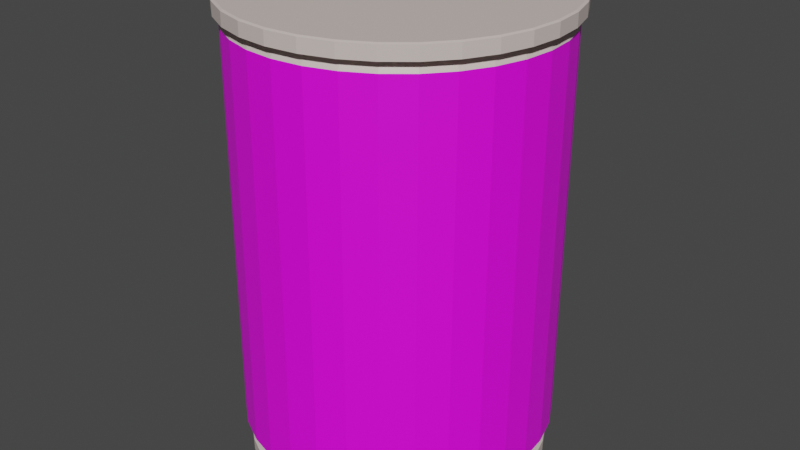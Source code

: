 # Source: carnation.blend  (saved by Blender 3.5.10; exported with 4.5.12 LTS)
import bpy
from mathutils import Matrix  # noqa: F401  (used for matrix-valued properties, if any)

bpy.ops.wm.read_factory_settings(use_empty=True)
scene = bpy.context.scene
scene.name = 'Scene'

# ---- collections
col_collection = bpy.data.collections.new('Collection'); scene.collection.children.link(col_collection)

# ---- images (referenced by path relative to the original .blend; pixels are not part of the script)
import os
ASSET_DIR = os.environ.get("B2B_ASSET_DIR", "")  # directory of the original .blend (textures are referenced by path, not embedded)
HERE = os.path.dirname(os.path.abspath(__file__))  # packed textures are extracted next to this script under _unpacked/

def load_image(name, relpath, width, height, colorspace="sRGB"):
    """Load a texture the original file referenced (path relative to the .blend, or extracted next to this script)."""
    p = next((c for c in (os.path.join(HERE, relpath), os.path.join(ASSET_DIR, relpath)) if relpath and os.path.exists(c)), "")
    if p:
        img = bpy.data.images.load(p, check_existing=True)
        img.name = name
    else:  # same state as the original file: an image datablock whose file is absent (Cycles renders it pink)
        img = bpy.data.images.new(name, width, height)
        img.source = "FILE"
        img.filepath = "//" + (relpath or name)
    img.colorspace_settings.name = colorspace
    return img
img_susu_kental_manis_carnation_coffee_mate_klg_495g_539294_png = load_image('susu-kental-manis-carnation-coffee-mate-klg-495g-539294.png', 'susu-kental-manis-carnation-coffee-mate-klg-495g-539294.png', 1024, 1024, 'sRGB')

# ---- materials (node trees are filled in below, after node groups)
mat_label = bpy.data.materials.new('label')
mat_label.use_transparent_shadow = False
mat_kaleng = bpy.data.materials.new('kaleng')
mat_kaleng.use_transparent_shadow = False

# ---- material node trees
mat_label.use_nodes = True; mat_label.node_tree.nodes.clear()
_N = mat_label.node_tree.nodes; _L = mat_label.node_tree.links
n0 = _N.new('ShaderNodeBsdfPrincipled'); n0.name = 'Principled BSDF'; n0.location = (10, 300)
n0.distribution = 'GGX'
n0.subsurface_method = 'RANDOM_WALK_SKIN'
n0.inputs[3].default_value = 1.45
n0.inputs[27].default_value = (0.0, 0.0, 0.0, 1.0)
n0.inputs[28].default_value = 1.0
n1 = _N.new('ShaderNodeOutputMaterial'); n1.name = 'Material Output'; n1.location = (300, 300)
n2 = _N.new('ShaderNodeMapping'); n2.name = 'Mapping'; n2.location = (-450, 260)
n3 = _N.new('ShaderNodeTexCoord'); n3.name = 'Texture Coordinate'; n3.location = (-630, 260)
n4 = _N.new('ShaderNodeTexImage'); n4.name = 'Image Texture.001'; n4.location = (20, 220)
n5 = _N.new('ShaderNodeMapping'); n5.name = 'Mapping.001'; n5.location = (-160, 220)
n6 = _N.new('ShaderNodeTexCoord'); n6.name = 'Texture Coordinate.001'; n6.location = (-340, 220)
n7 = _N.new('ShaderNodeTexImage'); n7.name = 'Image Texture'; n7.location = (-270, 260)
n7.image = img_susu_kental_manis_carnation_coffee_mate_klg_495g_539294_png
_L.new(n0.outputs[0], n1.inputs[0])
_L.new(n7.outputs[0], n0.inputs[0])
_L.new(n2.outputs[0], n7.inputs[0])
_L.new(n3.outputs[2], n2.inputs[0])
_L.new(n4.outputs[0], n1.inputs[1])
_L.new(n5.outputs[0], n4.inputs[0])
_L.new(n6.outputs[2], n5.inputs[0])
n1.is_active_output = True
mat_kaleng.use_nodes = True; mat_kaleng.node_tree.nodes.clear()
_N = mat_kaleng.node_tree.nodes; _L = mat_kaleng.node_tree.links
n0 = _N.new('ShaderNodeBsdfPrincipled'); n0.name = 'Principled BSDF'; n0.location = (10, 300)
n0.distribution = 'GGX'
n0.subsurface_method = 'RANDOM_WALK_SKIN'
n0.inputs[0].default_value = (0.6795, 0.5841, 0.5395, 1.0)
n0.inputs[3].default_value = 1.45
n0.inputs[27].default_value = (0.0, 0.0, 0.0, 1.0)
n0.inputs[28].default_value = 1.0
n1 = _N.new('ShaderNodeOutputMaterial'); n1.name = 'Material Output'; n1.location = (300, 300)
_L.new(n0.outputs[0], n1.inputs[0])
n1.is_active_output = True

# ---- world
world_world = bpy.data.worlds.new('World'); scene.world = world_world
world_world.use_nodes = True; world_world.node_tree.nodes.clear()
_N = world_world.node_tree.nodes; _L = world_world.node_tree.links
n0 = _N.new('ShaderNodeOutputWorld'); n0.name = 'World Output'; n0.location = (300, 300)
n1 = _N.new('ShaderNodeBackground'); n1.name = 'Background'; n1.location = (10, 300)
n1.inputs[0].default_value = (0.05088, 0.05088, 0.05088, 1.0)
_L.new(n1.outputs[0], n0.inputs[0])
n0.is_active_output = True
world_world.color = (0.05088, 0.05088, 0.05088)
world_world.use_sun_shadow = False
world_world.sun_shadow_jitter_overblur = 0.0

# ---- meshes
me_cylinder = bpy.data.meshes.new('Cylinder')
me_cylinder.from_pydata([(-1.27e-16, 0.988, -1.572), (0.0, 1.0, 1.0), (0.1951, 0.9687, -1.572), (0.1951, 0.9808, 1.0), (0.3827, 0.9118, -1.572), (0.3827, 0.9239, 1.0), (0.5556, 0.8194, -1.572), (0.5556, 0.8315, 1.0), (0.7071, 0.6951, -1.572), (0.7071, 0.7071, 1.0), (0.8315, 0.5435, -1.572), (0.8315, 0.5556, 1.0), (0.9239, 0.3706, -1.572), (0.9239, 0.3827, 1.0), (0.9808, 0.183, -1.572), (0.9808, 0.1951, 1.0), (1.0, -0.01204, -1.572), (1.0, 0.0, 1.0), (0.9808, -0.2071, -1.572), (0.9808, -0.1951, 1.0), (0.9239, -0.3947, -1.572), (0.9239, -0.3827, 1.0), (0.8315, -0.5676, -1.572), (0.8315, -0.5556, 1.0), (0.7071, -0.7192, -1.572), (0.7071, -0.7071, 1.0), (0.5556, -0.8435, -1.572), (0.5556, -0.8315, 1.0), (0.3827, -0.9359, -1.572), (0.3827, -0.9239, 1.0), (0.1951, -0.9928, -1.572), (0.1951, -0.9808, 1.0), (-1.27e-16, -1.012, -1.572), (0.0, -1.0, 1.0), (-0.1951, -0.9928, -1.572), (-0.1951, -0.9808, 1.0), (-0.3827, -0.9359, -1.572), (-0.3827, -0.9239, 1.0), (-0.5556, -0.8435, -1.572), (-0.5556, -0.8315, 1.0), (-0.7071, -0.7192, -1.572), (-0.7071, -0.7071, 1.0), (-0.8315, -0.5676, -1.572), (-0.8315, -0.5556, 1.0), (-0.9239, -0.3947, -1.572), (-0.9239, -0.3827, 1.0), (-0.9808, -0.2071, -1.572), (-0.9808, -0.1951, 1.0), (-1.0, -0.01204, -1.572), (-1.0, 0.0, 1.0), (-0.9808, 0.183, -1.572), (-0.9808, 0.1951, 1.0), (-0.9239, 0.3706, -1.572), (-0.9239, 0.3827, 1.0), (-0.8315, 0.5435, -1.572), (-0.8315, 0.5556, 1.0), (-0.7071, 0.6951, -1.572), (-0.7071, 0.7071, 1.0), (-0.5556, 0.8194, -1.572), (-0.5556, 0.8315, 1.0), (-0.3827, 0.9118, -1.572), (-0.3827, 0.9239, 1.0), (-0.1951, 0.9687, -1.572), (-0.1951, 0.9808, 1.0), (1.241e-09, 0.9623, 1.06), (0.1877, 0.9438, 1.06), (0.3682, 0.889, 1.06), (0.5346, 0.8001, 1.06), (0.6804, 0.6804, 1.06), (0.8001, 0.5346, 1.06), (0.889, 0.3682, 1.06), (0.9438, 0.1877, 1.06), (0.9623, -7.027e-10, 1.06), (0.9438, -0.1877, 1.06), (0.889, -0.3682, 1.06), (0.8001, -0.5346, 1.06), (0.6804, -0.6804, 1.06), (0.5346, -0.8001, 1.06), (0.3682, -0.889, 1.06), (0.1877, -0.9438, 1.06), (1.241e-09, -0.9623, 1.06), (-0.1877, -0.9438, 1.06), (-0.3682, -0.889, 1.06), (-0.5346, -0.8001, 1.06), (-0.6804, -0.6804, 1.06), (-0.8001, -0.5346, 1.06), (-0.889, -0.3682, 1.06), (-0.9438, -0.1877, 1.06), (-0.9623, -7.027e-10, 1.06), (-0.9438, 0.1877, 1.06), (-0.889, 0.3682, 1.06), (-0.8001, 0.5346, 1.06), (-0.6804, 0.6804, 1.06), (-0.5346, 0.8001, 1.06), (-0.3682, 0.889, 1.06), (-0.1877, 0.9438, 1.06), (1.563e-09, 1.037, 1.072), (0.2023, 1.017, 1.072), (0.3968, 0.9581, 1.072), (0.5761, 0.8622, 1.072), (0.7333, 0.7333, 1.072), (0.8622, 0.5761, 1.072), (0.9581, 0.3968, 1.072), (1.017, 0.2023, 1.072), (1.037, 5.446e-10, 1.072), (1.017, -0.2023, 1.072), (0.9581, -0.3968, 1.072), (0.8622, -0.5761, 1.072), (0.7333, -0.7333, 1.072), (0.5761, -0.8622, 1.072), (0.3968, -0.9581, 1.072), (0.2023, -1.017, 1.072), (1.563e-09, -1.037, 1.072), (-0.2023, -1.017, 1.072), (-0.3968, -0.9581, 1.072), (-0.5761, -0.8622, 1.072), (-0.7333, -0.7333, 1.072), (-0.8622, -0.5761, 1.072), (-0.9581, -0.3968, 1.072), (-1.017, -0.2023, 1.072), (-1.037, 5.446e-10, 1.072), (-1.017, 0.2023, 1.072), (-0.9581, 0.3968, 1.072), (-0.8622, 0.5761, 1.072), (-0.7333, 0.7333, 1.072), (-0.5761, 0.8622, 1.072), (-0.3968, 0.9581, 1.072), (-0.2023, 1.017, 1.072), (6.276e-10, 1.037, 1.157), (0.2023, 1.017, 1.157), (0.3968, 0.9581, 1.157), (0.5761, 0.8622, 1.157), (0.7333, 0.7333, 1.157), (0.8622, 0.5761, 1.157), (0.9581, 0.3968, 1.157), (1.017, 0.2023, 1.157), (1.037, 5.446e-10, 1.157), (1.017, -0.2023, 1.157), (0.9581, -0.3968, 1.157), (0.8622, -0.5761, 1.157), (0.7333, -0.7333, 1.157), (0.5761, -0.8622, 1.157), (0.3968, -0.9581, 1.157), (0.2023, -1.017, 1.157), (6.276e-10, -1.037, 1.157), (-0.2023, -1.017, 1.157), (-0.3968, -0.9581, 1.157), (-0.5761, -0.8622, 1.157), (-0.7333, -0.7333, 1.157), (-0.8622, -0.5761, 1.157), (-0.9581, -0.3968, 1.157), (-1.017, -0.2023, 1.157), (-1.037, 5.446e-10, 1.157), (-1.017, 0.2023, 1.157), (-0.9581, 0.3968, 1.157), (-0.8622, 0.5761, 1.157), (-0.7333, 0.7333, 1.157), (-0.5761, 0.8622, 1.157), (-0.3968, 0.9581, 1.157), (-0.2023, 1.017, 1.157), (9.117e-10, 1.02, 1.163), (0.199, 1.001, 1.163), (0.3904, 0.9425, 1.163), (0.5668, 0.8483, 1.163), (0.7214, 0.7214, 1.163), (0.8483, 0.5668, 1.163), (0.9425, 0.3904, 1.163), (1.001, 0.199, 1.163), (1.02, 2.941e-10, 1.163), (1.001, -0.199, 1.163), (0.9425, -0.3904, 1.163), (0.8483, -0.5668, 1.163), (0.7214, -0.7214, 1.163), (0.5668, -0.8483, 1.163), (0.3904, -0.9425, 1.163), (0.199, -1.001, 1.163), (9.117e-10, -1.02, 1.163), (-0.199, -1.001, 1.163), (-0.3904, -0.9425, 1.163), (-0.5668, -0.8483, 1.163), (-0.7214, -0.7214, 1.163), (-0.8483, -0.5668, 1.163), (-0.9425, -0.3904, 1.163), (-1.001, -0.199, 1.163), (-1.02, 2.941e-10, 1.163), (-1.001, 0.199, 1.163), (-0.9425, 0.3904, 1.163), (-0.8483, 0.5668, 1.163), (-0.7214, 0.7214, 1.163), (-0.5668, 0.8483, 1.163), (-0.3904, 0.9425, 1.163), (-0.199, 1.001, 1.163), (2.147e-09, 0.9011, -1.632), (0.1781, 0.8835, -1.632), (0.3494, 0.8316, -1.632), (0.5073, 0.7472, -1.632), (0.6457, 0.6336, -1.632), (0.7592, 0.4953, -1.632), (0.8436, 0.3374, -1.632), (0.8956, 0.1661, -1.632), (0.9131, -0.01204, -1.632), (0.8956, -0.1902, -1.632), (0.8436, -0.3615, -1.632), (0.7592, -0.5193, -1.632), (0.6457, -0.6577, -1.632), (0.5073, -0.7713, -1.632), (0.3494, -0.8557, -1.632), (0.1781, -0.9076, -1.632), (2.147e-09, -0.9252, -1.632), (-0.1781, -0.9076, -1.632), (-0.3494, -0.8557, -1.632), (-0.5073, -0.7713, -1.632), (-0.6457, -0.6577, -1.632), (-0.7592, -0.5193, -1.632), (-0.8436, -0.3615, -1.632), (-0.8956, -0.1902, -1.632), (-0.9131, -0.01204, -1.632), (-0.8956, 0.1661, -1.632), (-0.8436, 0.3374, -1.632), (-0.7592, 0.4953, -1.632), (-0.6457, 0.6336, -1.632), (-0.5073, 0.7472, -1.632), (-0.3494, 0.8316, -1.632), (-0.1781, 0.8835, -1.632), (2.992e-09, 0.9011, -1.674), (0.1781, 0.8835, -1.674), (0.3494, 0.8316, -1.674), (0.5073, 0.7472, -1.674), (0.6457, 0.6336, -1.674), (0.7592, 0.4953, -1.674), (0.8436, 0.3374, -1.674), (0.8956, 0.1661, -1.674), (0.9131, -0.01204, -1.674), (0.8956, -0.1902, -1.674), (0.8436, -0.3615, -1.674), (0.7592, -0.5193, -1.674), (0.6457, -0.6577, -1.674), (0.5073, -0.7713, -1.674), (0.3494, -0.8557, -1.674), (0.1781, -0.9076, -1.674), (2.992e-09, -0.9252, -1.674), (-0.1781, -0.9076, -1.674), (-0.3494, -0.8557, -1.674), (-0.5073, -0.7713, -1.674), (-0.6457, -0.6577, -1.674), (-0.7592, -0.5193, -1.674), (-0.8436, -0.3615, -1.674), (-0.8956, -0.1902, -1.674), (-0.9131, -0.01204, -1.674), (-0.8956, 0.1661, -1.674), (-0.8436, 0.3374, -1.674), (-0.7592, 0.4953, -1.674), (-0.6457, 0.6336, -1.674), (-0.5073, 0.7472, -1.674), (-0.3494, 0.8316, -1.674), (-0.1781, 0.8835, -1.674), (3.488e-09, 0.9571, -1.717), (0.1891, 0.9385, -1.717), (0.3709, 0.8833, -1.717), (0.5384, 0.7938, -1.717), (0.6853, 0.6733, -1.717), (0.8058, 0.5264, -1.717), (0.8954, 0.3588, -1.717), (0.9505, 0.177, -1.717), (0.9692, -0.01204, -1.717), (0.9505, -0.2011, -1.717), (0.8954, -0.3829, -1.717), (0.8058, -0.5505, -1.717), (0.6853, -0.6973, -1.717), (0.5384, -0.8179, -1.717), (0.3709, -0.9074, -1.717), (0.1891, -0.9626, -1.717), (3.488e-09, -0.9812, -1.717), (-0.1891, -0.9626, -1.717), (-0.3709, -0.9074, -1.717), (-0.5384, -0.8179, -1.717), (-0.6853, -0.6973, -1.717), (-0.8058, -0.5505, -1.717), (-0.8954, -0.3829, -1.717), (-0.9505, -0.2011, -1.717), (-0.9692, -0.01204, -1.717), (-0.9505, 0.177, -1.717), (-0.8954, 0.3588, -1.717), (-0.8058, 0.5264, -1.717), (-0.6853, 0.6733, -1.717), (-0.5384, 0.7938, -1.717), (-0.3709, 0.8833, -1.717), (-0.1891, 0.9385, -1.717), (9.854e-09, 0.9571, -1.795), (0.1891, 0.9385, -1.795), (0.3709, 0.8833, -1.795), (0.5384, 0.7938, -1.795), (0.6853, 0.6733, -1.795), (0.8058, 0.5264, -1.795), (0.8954, 0.3588, -1.795), (0.9505, 0.177, -1.795), (0.9692, -0.01204, -1.795), (0.9505, -0.2011, -1.795), (0.8954, -0.3829, -1.795), (0.8058, -0.5505, -1.795), (0.6853, -0.6973, -1.795), (0.5384, -0.8179, -1.795), (0.3709, -0.9074, -1.795), (0.1891, -0.9626, -1.795), (9.854e-09, -0.9812, -1.795), (-0.1891, -0.9626, -1.795), (-0.3709, -0.9074, -1.795), (-0.5384, -0.8179, -1.795), (-0.6853, -0.6973, -1.795), (-0.8058, -0.5505, -1.795), (-0.8954, -0.3829, -1.795), (-0.9505, -0.2011, -1.795), (-0.9692, -0.01204, -1.795), (-0.9505, 0.177, -1.795), (-0.8954, 0.3588, -1.795), (-0.8058, 0.5264, -1.795), (-0.6853, 0.6733, -1.795), (-0.5384, 0.7938, -1.795), (-0.3709, 0.8833, -1.795), (-0.1891, 0.9385, -1.795)], [], [(0, 1, 3, 2), (2, 3, 5, 4), (4, 5, 7, 6), (6, 7, 9, 8), (8, 9, 11, 10), (10, 11, 13, 12), (12, 13, 15, 14), (14, 15, 17, 16), (16, 17, 19, 18), (18, 19, 21, 20), (20, 21, 23, 22), (22, 23, 25, 24), (24, 25, 27, 26), (26, 27, 29, 28), (28, 29, 31, 30), (30, 31, 33, 32), (32, 33, 35, 34), (34, 35, 37, 36), (36, 37, 39, 38), (38, 39, 41, 40), (40, 41, 43, 42), (42, 43, 45, 44), (44, 45, 47, 46), (46, 47, 49, 48), (48, 49, 51, 50), (50, 51, 53, 52), (52, 53, 55, 54), (54, 55, 57, 56), (56, 57, 59, 58), (58, 59, 61, 60), (21, 19, 73, 74), (60, 61, 63, 62), (62, 63, 1, 0), (40, 42, 213, 212), (65, 64, 96, 97), (39, 37, 82, 83), (57, 55, 91, 92), (13, 11, 69, 70), (31, 29, 78, 79), (49, 47, 87, 88), (5, 3, 65, 66), (23, 21, 74, 75), (41, 39, 83, 84), (59, 57, 92, 93), (15, 13, 70, 71), (33, 31, 79, 80), (51, 49, 88, 89), (7, 5, 66, 67), (25, 23, 75, 76), (43, 41, 84, 85), (61, 59, 93, 94), (17, 15, 71, 72), (35, 33, 80, 81), (53, 51, 89, 90), (9, 7, 67, 68), (27, 25, 76, 77), (45, 43, 85, 86), (63, 61, 94, 95), (19, 17, 72, 73), (37, 35, 81, 82), (55, 53, 90, 91), (11, 9, 68, 69), (29, 27, 77, 78), (47, 45, 86, 87), (3, 1, 64, 65), (1, 63, 95, 64), (100, 99, 131, 132), (92, 91, 123, 124), (79, 78, 110, 111), (66, 65, 97, 98), (93, 92, 124, 125), (80, 79, 111, 112), (67, 66, 98, 99), (94, 93, 125, 126), (81, 80, 112, 113), (68, 67, 99, 100), (95, 94, 126, 127), (82, 81, 113, 114), (69, 68, 100, 101), (64, 95, 127, 96), (83, 82, 114, 115), (70, 69, 101, 102), (84, 83, 115, 116), (71, 70, 102, 103), (85, 84, 116, 117), (72, 71, 103, 104), (86, 85, 117, 118), (73, 72, 104, 105), (87, 86, 118, 119), (74, 73, 105, 106), (88, 87, 119, 120), (75, 74, 106, 107), (89, 88, 120, 121), (76, 75, 107, 108), (90, 89, 121, 122), (77, 76, 108, 109), (91, 90, 122, 123), (78, 77, 109, 110), (135, 134, 166, 167), (127, 126, 158, 159), (114, 113, 145, 146), (101, 100, 132, 133), (96, 127, 159, 128), (115, 114, 146, 147), (102, 101, 133, 134), (116, 115, 147, 148), (103, 102, 134, 135), (117, 116, 148, 149), (104, 103, 135, 136), (118, 117, 149, 150), (105, 104, 136, 137), (119, 118, 150, 151), (106, 105, 137, 138), (120, 119, 151, 152), (107, 106, 138, 139), (121, 120, 152, 153), (108, 107, 139, 140), (122, 121, 153, 154), (109, 108, 140, 141), (123, 122, 154, 155), (110, 109, 141, 142), (97, 96, 128, 129), (124, 123, 155, 156), (111, 110, 142, 143), (98, 97, 129, 130), (125, 124, 156, 157), (112, 111, 143, 144), (99, 98, 130, 131), (126, 125, 157, 158), (113, 112, 144, 145), (161, 160, 191, 190, 189, 188, 187, 186, 185, 184, 183, 182, 181, 180, 179, 178, 177, 176, 175, 174, 173, 172, 171, 170, 169, 168, 167, 166, 165, 164, 163, 162), (149, 148, 180, 181), (136, 135, 167, 168), (150, 149, 181, 182), (137, 136, 168, 169), (151, 150, 182, 183), (138, 137, 169, 170), (152, 151, 183, 184), (139, 138, 170, 171), (153, 152, 184, 185), (140, 139, 171, 172), (154, 153, 185, 186), (141, 140, 172, 173), (155, 154, 186, 187), (142, 141, 173, 174), (129, 128, 160, 161), (156, 155, 187, 188), (143, 142, 174, 175), (130, 129, 161, 162), (157, 156, 188, 189), (144, 143, 175, 176), (131, 130, 162, 163), (158, 157, 189, 190), (145, 144, 176, 177), (132, 131, 163, 164), (159, 158, 190, 191), (146, 145, 177, 178), (133, 132, 164, 165), (128, 159, 191, 160), (147, 146, 178, 179), (134, 133, 165, 166), (148, 147, 179, 180), (196, 197, 229, 228), (58, 60, 222, 221), (14, 16, 200, 199), (32, 34, 209, 208), (50, 52, 218, 217), (6, 8, 196, 195), (24, 26, 205, 204), (42, 44, 214, 213), (60, 62, 223, 222), (16, 18, 201, 200), (34, 36, 210, 209), (52, 54, 219, 218), (8, 10, 197, 196), (26, 28, 206, 205), (44, 46, 215, 214), (0, 2, 193, 192), (62, 0, 192, 223), (18, 20, 202, 201), (36, 38, 211, 210), (54, 56, 220, 219), (10, 12, 198, 197), (28, 30, 207, 206), (46, 48, 216, 215), (2, 4, 194, 193), (20, 22, 203, 202), (38, 40, 212, 211), (56, 58, 221, 220), (12, 14, 199, 198), (30, 32, 208, 207), (48, 50, 217, 216), (4, 6, 195, 194), (22, 24, 204, 203), (231, 232, 264, 263), (223, 192, 224, 255), (210, 211, 243, 242), (197, 198, 230, 229), (211, 212, 244, 243), (198, 199, 231, 230), (212, 213, 245, 244), (199, 200, 232, 231), (213, 214, 246, 245), (200, 201, 233, 232), (214, 215, 247, 246), (201, 202, 234, 233), (215, 216, 248, 247), (202, 203, 235, 234), (216, 217, 249, 248), (203, 204, 236, 235), (217, 218, 250, 249), (204, 205, 237, 236), (218, 219, 251, 250), (205, 206, 238, 237), (192, 193, 225, 224), (219, 220, 252, 251), (206, 207, 239, 238), (193, 194, 226, 225), (220, 221, 253, 252), (207, 208, 240, 239), (194, 195, 227, 226), (221, 222, 254, 253), (208, 209, 241, 240), (195, 196, 228, 227), (222, 223, 255, 254), (209, 210, 242, 241), (266, 267, 299, 298), (245, 246, 278, 277), (232, 233, 265, 264), (246, 247, 279, 278), (233, 234, 266, 265), (247, 248, 280, 279), (234, 235, 267, 266), (248, 249, 281, 280), (235, 236, 268, 267), (249, 250, 282, 281), (236, 237, 269, 268), (250, 251, 283, 282), (237, 238, 270, 269), (224, 225, 257, 256), (251, 252, 284, 283), (238, 239, 271, 270), (225, 226, 258, 257), (252, 253, 285, 284), (239, 240, 272, 271), (226, 227, 259, 258), (253, 254, 286, 285), (240, 241, 273, 272), (227, 228, 260, 259), (254, 255, 287, 286), (241, 242, 274, 273), (228, 229, 261, 260), (255, 224, 256, 287), (242, 243, 275, 274), (229, 230, 262, 261), (243, 244, 276, 275), (230, 231, 263, 262), (244, 245, 277, 276), (288, 289, 290, 291, 292, 293, 294, 295, 296, 297, 298, 299, 300, 301, 302, 303, 304, 305, 306, 307, 308, 309, 310, 311, 312, 313, 314, 315, 316, 317, 318, 319), (280, 281, 313, 312), (267, 268, 300, 299), (281, 282, 314, 313), (268, 269, 301, 300), (282, 283, 315, 314), (269, 270, 302, 301), (256, 257, 289, 288), (283, 284, 316, 315), (270, 271, 303, 302), (257, 258, 290, 289), (284, 285, 317, 316), (271, 272, 304, 303), (258, 259, 291, 290), (285, 286, 318, 317), (272, 273, 305, 304), (259, 260, 292, 291), (286, 287, 319, 318), (273, 274, 306, 305), (260, 261, 293, 292), (287, 256, 288, 319), (274, 275, 307, 306), (261, 262, 294, 293), (275, 276, 308, 307), (262, 263, 295, 294), (276, 277, 309, 308), (263, 264, 296, 295), (277, 278, 310, 309), (264, 265, 297, 296), (278, 279, 311, 310), (265, 266, 298, 297), (279, 280, 312, 311)])
me_cylinder.polygons.foreach_set('material_index', [0, 0, 0, 0, 0, 0, 0, 0, 0, 0, 0, 0, 0, 0, 0, 0, 0, 0, 0, 0, 0, 0, 0, 0, 0, 0, 0, 0, 0, 0, 1, 0, 0, 1, 1, 1, 1, 1, 1, 1, 1, 1, 1, 1, 1, 1, 1, 1, 1, 1, 1, 1, 1, 1, 1, 1, 1, 1, 1, 1, 1, 1, 1, 1, 1, 1, 1, 1, 1, 1, 1, 1, 1, 1, 1, 1, 1, 1, 1, 1, 1, 1, 1, 1, 1, 1, 1, 1, 1, 1, 1, 1, 1, 1, 1, 1, 1, 1, 1, 1, 1, 1, 1, 1, 1, 1, 1, 1, 1, 1, 1, 1, 1, 1, 1, 1, 1, 1, 1, 1, 1, 1, 1, 1, 1, 1, 1, 1, 1, 1, 1, 1, 1, 1, 1, 1, 1, 1, 1, 1, 1, 1, 1, 1, 1, 1, 1, 1, 1, 1, 1, 1, 1, 1, 1, 1, 1, 1, 1, 1, 1, 1, 1, 1, 1, 1, 1, 1, 1, 1, 1, 1, 1, 1, 1, 1, 1, 1, 1, 1, 1, 1, 1, 1, 1, 1, 1, 1, 1, 1, 1, 1, 1, 1, 1, 1, 1, 1, 1, 1, 1, 1, 1, 1, 1, 1, 1, 1, 1, 1, 1, 1, 1, 1, 1, 1, 1, 1, 1, 1, 1, 1, 1, 1, 1, 1, 1, 1, 1, 1, 1, 1, 1, 1, 1, 1, 1, 1, 1, 1, 1, 1, 1, 1, 1, 1, 1, 1, 1, 1, 1, 1, 1, 1, 1, 1, 1, 1, 1, 1, 1, 1, 1, 1, 1, 1, 1, 1, 1, 1, 1, 1, 1, 1, 1, 1, 1, 1, 1, 1, 1, 1, 1, 1, 1, 1, 1, 1, 1, 1])
_uv = me_cylinder.uv_layers.new(name='UVMap')
_uv.uv.foreach_set('vector', [0.805, 0.1094, 0.8087, 0.8959, 0.8028, 0.8959, 0.7991, 0.1094, 0.7991, 0.1094, 0.8028, 0.8959, 0.7854, 0.8959, 0.7817, 0.1094, 0.7817, 0.1094, 0.7854, 0.8959, 0.7571, 0.8959, 0.7535, 0.1094, 0.7535, 0.1094, 0.7571, 0.8959, 0.7191, 0.8959, 0.7154, 0.1094, 0.7154, 0.1094, 0.7191, 0.8959, 0.6728, 0.8959, 0.6691, 0.1094, 0.6691, 0.1094, 0.6728, 0.8959, 0.6199, 0.8959, 0.6162, 0.1094, 0.6162, 0.1094, 0.6199, 0.8959, 0.5626, 0.8959, 0.5589, 0.1094, 0.5589, 0.1094, 0.5626, 0.8959, 0.5029, 0.8959, 0.4992, 0.1094, 0.4992, 0.1094, 0.5029, 0.8959, 0.4433, 0.8959, 0.4396, 0.1094, 0.4396, 0.1094, 0.4433, 0.8959, 0.3859, 0.8959, 0.3822, 0.1094, 0.3822, 0.1094, 0.3859, 0.8959, 0.3331, 0.8959, 0.3294, 0.1094, 0.3294, 0.1094, 0.3331, 0.8959, 0.2867, 0.8959, 0.283, 0.1094, 0.283, 0.1094, 0.2867, 0.8959, 0.2487, 0.8959, 0.245, 0.1094, 0.245, 0.1094, 0.2487, 0.8959, 0.2204, 0.8959, 0.2168, 0.1094, 0.2168, 0.1094, 0.2204, 0.8959, 0.203, 0.8959, 0.1994, 0.1094, 0.1994, 0.1094, 0.203, 0.8959, 0.1972, 0.8959, 0.1935, 0.1094, 0.1935, 0.1094, 0.1972, 0.8959, 0.203, 0.8959, 0.1994, 0.1094, 0.1994, 0.1094, 0.203, 0.8959, 0.2204, 0.8959, 0.2168, 0.1094, 0.2168, 0.1094, 0.2204, 0.8959, 0.2487, 0.8959, 0.245, 0.1094, 0.245, 0.1094, 0.2487, 0.8959, 0.2867, 0.8959, 0.283, 0.1094, 0.283, 0.1094, 0.2867, 0.8959, 0.3331, 0.8959, 0.3294, 0.1094, 0.3294, 0.1094, 0.3331, 0.8959, 0.3859, 0.8959, 0.3822, 0.1094, 0.3822, 0.1094, 0.3859, 0.8959, 0.4433, 0.8959, 0.4396, 0.1094, 0.4396, 0.1094, 0.4433, 0.8959, 0.5029, 0.8959, 0.4992, 0.1094, 0.4992, 0.1094, 0.5029, 0.8959, 0.5626, 0.8959, 0.5589, 0.1094, 0.5589, 0.1094, 0.5626, 0.8959, 0.6199, 0.8959, 0.6162, 0.1094, 0.6162, 0.1094, 0.6199, 0.8959, 0.6728, 0.8959, 0.6691, 0.1094, 0.6691, 0.1094, 0.6728, 0.8959, 0.7191, 0.8959, 0.7154, 0.1094, 0.7154, 0.1094, 0.7191, 0.8959, 0.7571, 0.8959, 0.7535, 0.1094, 0.7535, 0.1094, 0.7571, 0.8959, 0.7854, 0.8959, 0.7817, 0.1094, 0.6875, 1.0, 0.7188, 1.0, 0.7188, 1.0, 0.6875, 1.0, 0.7817, 0.1094, 0.7854, 0.8959, 0.8028, 0.8959, 0.7991, 0.1094, 0.7991, 0.1094, 0.8028, 0.8959, 0.8087, 0.8959, 0.805, 0.1094, 0.375, 0.5, 0.3438, 0.5, 0.3438, 0.5, 0.375, 0.5, 0.9688, 1.0, 1.0, 1.0, 1.0, 1.0, 0.9688, 1.0, 0.4062, 1.0, 0.4375, 1.0, 0.4375, 1.0, 0.4062, 1.0, 0.125, 1.0, 0.1562, 1.0, 0.1562, 1.0, 0.125, 1.0, 0.8125, 1.0, 0.8438, 1.0, 0.8438, 1.0, 0.8125, 1.0, 0.5312, 1.0, 0.5625, 1.0, 0.5625, 1.0, 0.5312, 1.0, 0.25, 1.0, 0.2812, 1.0, 0.2812, 1.0, 0.25, 1.0, 0.9375, 1.0, 0.9688, 1.0, 0.9688, 1.0, 0.9375, 1.0, 0.6562, 1.0, 0.6875, 1.0, 0.6875, 1.0, 0.6562, 1.0, 0.375, 1.0, 0.4062, 1.0, 0.4062, 1.0, 0.375, 1.0, 0.09375, 1.0, 0.125, 1.0, 0.125, 1.0, 0.09375, 1.0, 0.7812, 1.0, 0.8125, 1.0, 0.8125, 1.0, 0.7812, 1.0, 0.5, 1.0, 0.5312, 1.0, 0.5312, 1.0, 0.5, 1.0, 0.2188, 1.0, 0.25, 1.0, 0.25, 1.0, 0.2188, 1.0, 0.9062, 1.0, 0.9375, 1.0, 0.9375, 1.0, 0.9062, 1.0, 0.625, 1.0, 0.6562, 1.0, 0.6562, 1.0, 0.625, 1.0, 0.3438, 1.0, 0.375, 1.0, 0.375, 1.0, 0.3438, 1.0, 0.0625, 1.0, 0.09375, 1.0, 0.09375, 1.0, 0.0625, 1.0, 0.75, 1.0, 0.7812, 1.0, 0.7812, 1.0, 0.75, 1.0, 0.4688, 1.0, 0.5, 1.0, 0.5, 1.0, 0.4688, 1.0, 0.1875, 1.0, 0.2188, 1.0, 0.2188, 1.0, 0.1875, 1.0, 0.875, 1.0, 0.9062, 1.0, 0.9062, 1.0, 0.875, 1.0, 0.5938, 1.0, 0.625, 1.0, 0.625, 1.0, 0.5938, 1.0, 0.3125, 1.0, 0.3438, 1.0, 0.3438, 1.0, 0.3125, 1.0, 0.03125, 1.0, 0.0625, 1.0, 0.0625, 1.0, 0.03125, 1.0, 0.7188, 1.0, 0.75, 1.0, 0.75, 1.0, 0.7188, 1.0, 0.4375, 1.0, 0.4688, 1.0, 0.4688, 1.0, 0.4375, 1.0, 0.1562, 1.0, 0.1875, 1.0, 0.1875, 1.0, 0.1562, 1.0, 0.8438, 1.0, 0.875, 1.0, 0.875, 1.0, 0.8438, 1.0, 0.5625, 1.0, 0.5938, 1.0, 0.5938, 1.0, 0.5625, 1.0, 0.2812, 1.0, 0.3125, 1.0, 0.3125, 1.0, 0.2812, 1.0, 0.9688, 1.0, 1.0, 1.0, 1.0, 1.0, 0.9688, 1.0, 0.0, 1.0, 0.03125, 1.0, 0.03125, 1.0, 0.0, 1.0, 0.875, 1.0, 0.9062, 1.0, 0.9062, 1.0, 0.875, 1.0, 0.125, 1.0, 0.1562, 1.0, 0.1562, 1.0, 0.125, 1.0, 0.5312, 1.0, 0.5625, 1.0, 0.5625, 1.0, 0.5312, 1.0, 0.9375, 1.0, 0.9688, 1.0, 0.9688, 1.0, 0.9375, 1.0, 0.09375, 1.0, 0.125, 1.0, 0.125, 1.0, 0.09375, 1.0, 0.5, 1.0, 0.5312, 1.0, 0.5312, 1.0, 0.5, 1.0, 0.9062, 1.0, 0.9375, 1.0, 0.9375, 1.0, 0.9062, 1.0, 0.0625, 1.0, 0.09375, 1.0, 0.09375, 1.0, 0.0625, 1.0, 0.4688, 1.0, 0.5, 1.0, 0.5, 1.0, 0.4688, 1.0, 0.875, 1.0, 0.9062, 1.0, 0.9062, 1.0, 0.875, 1.0, 0.03125, 1.0, 0.0625, 1.0, 0.0625, 1.0, 0.03125, 1.0, 0.4375, 1.0, 0.4688, 1.0, 0.4688, 1.0, 0.4375, 1.0, 0.8438, 1.0, 0.875, 1.0, 0.875, 1.0, 0.8438, 1.0, 0.0, 1.0, 0.03125, 1.0, 0.03125, 1.0, 0.0, 1.0, 0.4062, 1.0, 0.4375, 1.0, 0.4375, 1.0, 0.4062, 1.0, 0.8125, 1.0, 0.8438, 1.0, 0.8438, 1.0, 0.8125, 1.0, 0.375, 1.0, 0.4062, 1.0, 0.4062, 1.0, 0.375, 1.0, 0.7812, 1.0, 0.8125, 1.0, 0.8125, 1.0, 0.7812, 1.0, 0.3438, 1.0, 0.375, 1.0, 0.375, 1.0, 0.3438, 1.0, 0.75, 1.0, 0.7812, 1.0, 0.7812, 1.0, 0.75, 1.0, 0.3125, 1.0, 0.3438, 1.0, 0.3438, 1.0, 0.3125, 1.0, 0.7188, 1.0, 0.75, 1.0, 0.75, 1.0, 0.7188, 1.0, 0.2812, 1.0, 0.3125, 1.0, 0.3125, 1.0, 0.2812, 1.0, 0.6875, 1.0, 0.7188, 1.0, 0.7188, 1.0, 0.6875, 1.0, 0.25, 1.0, 0.2812, 1.0, 0.2812, 1.0, 0.25, 1.0, 0.6562, 1.0, 0.6875, 1.0, 0.6875, 1.0, 0.6562, 1.0, 0.2188, 1.0, 0.25, 1.0, 0.25, 1.0, 0.2188, 1.0, 0.625, 1.0, 0.6562, 1.0, 0.6562, 1.0, 0.625, 1.0, 0.1875, 1.0, 0.2188, 1.0, 0.2188, 1.0, 0.1875, 1.0, 0.5938, 1.0, 0.625, 1.0, 0.625, 1.0, 0.5938, 1.0, 0.1562, 1.0, 0.1875, 1.0, 0.1875, 1.0, 0.1562, 1.0, 0.5625, 1.0, 0.5938, 1.0, 0.5938, 1.0, 0.5625, 1.0, 0.7812, 1.0, 0.8125, 1.0, 0.8125, 1.0, 0.7812, 1.0, 0.03125, 1.0, 0.0625, 1.0, 0.0625, 1.0, 0.03125, 1.0, 0.4375, 1.0, 0.4688, 1.0, 0.4688, 1.0, 0.4375, 1.0, 0.8438, 1.0, 0.875, 1.0, 0.875, 1.0, 0.8438, 1.0, 0.0, 1.0, 0.03125, 1.0, 0.03125, 1.0, 0.0, 1.0, 0.4062, 1.0, 0.4375, 1.0, 0.4375, 1.0, 0.4062, 1.0, 0.8125, 1.0, 0.8438, 1.0, 0.8438, 1.0, 0.8125, 1.0, 0.375, 1.0, 0.4062, 1.0, 0.4062, 1.0, 0.375, 1.0, 0.7812, 1.0, 0.8125, 1.0, 0.8125, 1.0, 0.7812, 1.0, 0.3438, 1.0, 0.375, 1.0, 0.375, 1.0, 0.3438, 1.0, 0.75, 1.0, 0.7812, 1.0, 0.7812, 1.0, 0.75, 1.0, 0.3125, 1.0, 0.3438, 1.0, 0.3438, 1.0, 0.3125, 1.0, 0.7188, 1.0, 0.75, 1.0, 0.75, 1.0, 0.7188, 1.0, 0.2812, 1.0, 0.3125, 1.0, 0.3125, 1.0, 0.2812, 1.0, 0.6875, 1.0, 0.7188, 1.0, 0.7188, 1.0, 0.6875, 1.0, 0.25, 1.0, 0.2812, 1.0, 0.2812, 1.0, 0.25, 1.0, 0.6562, 1.0, 0.6875, 1.0, 0.6875, 1.0, 0.6562, 1.0, 0.2188, 1.0, 0.25, 1.0, 0.25, 1.0, 0.2188, 1.0, 0.625, 1.0, 0.6562, 1.0, 0.6562, 1.0, 0.625, 1.0, 0.1875, 1.0, 0.2188, 1.0, 0.2188, 1.0, 0.1875, 1.0, 0.5938, 1.0, 0.625, 1.0, 0.625, 1.0, 0.5938, 1.0, 0.1562, 1.0, 0.1875, 1.0, 0.1875, 1.0, 0.1562, 1.0, 0.5625, 1.0, 0.5938, 1.0, 0.5938, 1.0, 0.5625, 1.0, 0.9688, 1.0, 1.0, 1.0, 1.0, 1.0, 0.9688, 1.0, 0.125, 1.0, 0.1562, 1.0, 0.1562, 1.0, 0.125, 1.0, 0.5312, 1.0, 0.5625, 1.0, 0.5625, 1.0, 0.5312, 1.0, 0.9375, 1.0, 0.9688, 1.0, 0.9688, 1.0, 0.9375, 1.0, 0.09375, 1.0, 0.125, 1.0, 0.125, 1.0, 0.09375, 1.0, 0.5, 1.0, 0.5312, 1.0, 0.5312, 1.0, 0.5, 1.0, 0.9062, 1.0, 0.9375, 1.0, 0.9375, 1.0, 0.9062, 1.0, 0.0625, 1.0, 0.09375, 1.0, 0.09375, 1.0, 0.0625, 1.0, 0.4688, 1.0, 0.5, 1.0, 0.5, 1.0, 0.4688, 1.0, 0.2968, 0.4854, 0.25, 0.49, 0.2032, 0.4854, 0.1582, 0.4717, 0.1167, 0.4496, 0.08029, 0.4197, 0.05045, 0.3833, 0.02827, 0.3418, 0.01461, 0.2968, 0.01, 0.25, 0.01461, 0.2032, 0.02827, 0.1582, 0.05045, 0.1167, 0.08029, 0.08029, 0.1167, 0.05045, 0.1582, 0.02827, 0.2032, 0.01461, 0.25, 0.01, 0.2968, 0.01461, 0.3418, 0.02827, 0.3833, 0.05045, 0.4197, 0.08029, 0.4496, 0.1167, 0.4717, 0.1582, 0.4854, 0.2032, 0.49, 0.25, 0.4854, 0.2968, 0.4717, 0.3418, 0.4496, 0.3833, 0.4197, 0.4197, 0.3833, 0.4496, 0.3418, 0.4717, 0.3438, 1.0, 0.375, 1.0, 0.375, 1.0, 0.3438, 1.0, 0.75, 1.0, 0.7812, 1.0, 0.7812, 1.0, 0.75, 1.0, 0.3125, 1.0, 0.3438, 1.0, 0.3438, 1.0, 0.3125, 1.0, 0.7188, 1.0, 0.75, 1.0, 0.75, 1.0, 0.7188, 1.0, 0.2812, 1.0, 0.3125, 1.0, 0.3125, 1.0, 0.2812, 1.0, 0.6875, 1.0, 0.7188, 1.0, 0.7188, 1.0, 0.6875, 1.0, 0.25, 1.0, 0.2812, 1.0, 0.2812, 1.0, 0.25, 1.0, 0.6562, 1.0, 0.6875, 1.0, 0.6875, 1.0, 0.6562, 1.0, 0.2188, 1.0, 0.25, 1.0, 0.25, 1.0, 0.2188, 1.0, 0.625, 1.0, 0.6562, 1.0, 0.6562, 1.0, 0.625, 1.0, 0.1875, 1.0, 0.2188, 1.0, 0.2188, 1.0, 0.1875, 1.0, 0.5938, 1.0, 0.625, 1.0, 0.625, 1.0, 0.5938, 1.0, 0.1562, 1.0, 0.1875, 1.0, 0.1875, 1.0, 0.1562, 1.0, 0.5625, 1.0, 0.5938, 1.0, 0.5938, 1.0, 0.5625, 1.0, 0.9688, 1.0, 1.0, 1.0, 1.0, 1.0, 0.9688, 1.0, 0.125, 1.0, 0.1562, 1.0, 0.1562, 1.0, 0.125, 1.0, 0.5312, 1.0, 0.5625, 1.0, 0.5625, 1.0, 0.5312, 1.0, 0.9375, 1.0, 0.9688, 1.0, 0.9688, 1.0, 0.9375, 1.0, 0.09375, 1.0, 0.125, 1.0, 0.125, 1.0, 0.09375, 1.0, 0.5, 1.0, 0.5312, 1.0, 0.5312, 1.0, 0.5, 1.0, 0.9062, 1.0, 0.9375, 1.0, 0.9375, 1.0, 0.9062, 1.0, 0.0625, 1.0, 0.09375, 1.0, 0.09375, 1.0, 0.0625, 1.0, 0.4688, 1.0, 0.5, 1.0, 0.5, 1.0, 0.4688, 1.0, 0.875, 1.0, 0.9062, 1.0, 0.9062, 1.0, 0.875, 1.0, 0.03125, 1.0, 0.0625, 1.0, 0.0625, 1.0, 0.03125, 1.0, 0.4375, 1.0, 0.4688, 1.0, 0.4688, 1.0, 0.4375, 1.0, 0.8438, 1.0, 0.875, 1.0, 0.875, 1.0, 0.8438, 1.0, 0.0, 1.0, 0.03125, 1.0, 0.03125, 1.0, 0.0, 1.0, 0.4062, 1.0, 0.4375, 1.0, 0.4375, 1.0, 0.4062, 1.0, 0.8125, 1.0, 0.8438, 1.0, 0.8438, 1.0, 0.8125, 1.0, 0.375, 1.0, 0.4062, 1.0, 0.4062, 1.0, 0.375, 1.0, 0.875, 0.5, 0.8438, 0.5, 0.8438, 0.5, 0.875, 0.5, 0.09375, 0.5, 0.0625, 0.5, 0.0625, 0.5, 0.09375, 0.5, 0.7812, 0.5, 0.75, 0.5, 0.75, 0.5, 0.7812, 0.5, 0.5, 0.5, 0.4688, 0.5, 0.4688, 0.5, 0.5, 0.5, 0.2188, 0.5, 0.1875, 0.5, 0.1875, 0.5, 0.2188, 0.5, 0.9062, 0.5, 0.875, 0.5, 0.875, 0.5, 0.9062, 0.5, 0.625, 0.5, 0.5938, 0.5, 0.5938, 0.5, 0.625, 0.5, 0.3438, 0.5, 0.3125, 0.5, 0.3125, 0.5, 0.3438, 0.5, 0.0625, 0.5, 0.03125, 0.5, 0.03125, 0.5, 0.0625, 0.5, 0.75, 0.5, 0.7188, 0.5, 0.7188, 0.5, 0.75, 0.5, 0.4688, 0.5, 0.4375, 0.5, 0.4375, 0.5, 0.4688, 0.5, 0.1875, 0.5, 0.1562, 0.5, 0.1562, 0.5, 0.1875, 0.5, 0.875, 0.5, 0.8438, 0.5, 0.8438, 0.5, 0.875, 0.5, 0.5938, 0.5, 0.5625, 0.5, 0.5625, 0.5, 0.5938, 0.5, 0.3125, 0.5, 0.2812, 0.5, 0.2812, 0.5, 0.3125, 0.5, 1.0, 0.5, 0.9688, 0.5, 0.9688, 0.5, 1.0, 0.5, 0.03125, 0.5, 0.0, 0.5, 0.0, 0.5, 0.03125, 0.5, 0.7188, 0.5, 0.6875, 0.5, 0.6875, 0.5, 0.7188, 0.5, 0.4375, 0.5, 0.4062, 0.5, 0.4062, 0.5, 0.4375, 0.5, 0.1562, 0.5, 0.125, 0.5, 0.125, 0.5, 0.1562, 0.5, 0.8438, 0.5, 0.8125, 0.5, 0.8125, 0.5, 0.8438, 0.5, 0.5625, 0.5, 0.5312, 0.5, 0.5312, 0.5, 0.5625, 0.5, 0.2812, 0.5, 0.25, 0.5, 0.25, 0.5, 0.2812, 0.5, 0.9688, 0.5, 0.9375, 0.5, 0.9375, 0.5, 0.9688, 0.5, 0.6875, 0.5, 0.6562, 0.5, 0.6562, 0.5, 0.6875, 0.5, 0.4062, 0.5, 0.375, 0.5, 0.375, 0.5, 0.4062, 0.5, 0.125, 0.5, 0.09375, 0.5, 0.09375, 0.5, 0.125, 0.5, 0.8125, 0.5, 0.7812, 0.5, 0.7812, 0.5, 0.8125, 0.5, 0.5312, 0.5, 0.5, 0.5, 0.5, 0.5, 0.5312, 0.5, 0.25, 0.5, 0.2188, 0.5, 0.2188, 0.5, 0.25, 0.5, 0.9375, 0.5, 0.9062, 0.5, 0.9062, 0.5, 0.9375, 0.5, 0.6562, 0.5, 0.625, 0.5, 0.625, 0.5, 0.6562, 0.5, 0.7812, 0.5, 0.75, 0.5, 0.75, 0.5, 0.7812, 0.5, 0.03125, 0.5, 0.0, 0.5, 0.0, 0.5, 0.03125, 0.5, 0.4375, 0.5, 0.4062, 0.5, 0.4062, 0.5, 0.4375, 0.5, 0.8438, 0.5, 0.8125, 0.5, 0.8125, 0.5, 0.8438, 0.5, 0.4062, 0.5, 0.375, 0.5, 0.375, 0.5, 0.4062, 0.5, 0.8125, 0.5, 0.7812, 0.5, 0.7812, 0.5, 0.8125, 0.5, 0.375, 0.5, 0.3438, 0.5, 0.3438, 0.5, 0.375, 0.5, 0.7812, 0.5, 0.75, 0.5, 0.75, 0.5, 0.7812, 0.5, 0.3438, 0.5, 0.3125, 0.5, 0.3125, 0.5, 0.3438, 0.5, 0.75, 0.5, 0.7188, 0.5, 0.7188, 0.5, 0.75, 0.5, 0.3125, 0.5, 0.2812, 0.5, 0.2812, 0.5, 0.3125, 0.5, 0.7188, 0.5, 0.6875, 0.5, 0.6875, 0.5, 0.7188, 0.5, 0.2812, 0.5, 0.25, 0.5, 0.25, 0.5, 0.2812, 0.5, 0.6875, 0.5, 0.6562, 0.5, 0.6562, 0.5, 0.6875, 0.5, 0.25, 0.5, 0.2188, 0.5, 0.2188, 0.5, 0.25, 0.5, 0.6562, 0.5, 0.625, 0.5, 0.625, 0.5, 0.6562, 0.5, 0.2188, 0.5, 0.1875, 0.5, 0.1875, 0.5, 0.2188, 0.5, 0.625, 0.5, 0.5938, 0.5, 0.5938, 0.5, 0.625, 0.5, 0.1875, 0.5, 0.1562, 0.5, 0.1562, 0.5, 0.1875, 0.5, 0.5938, 0.5, 0.5625, 0.5, 0.5625, 0.5, 0.5938, 0.5, 1.0, 0.5, 0.9688, 0.5, 0.9688, 0.5, 1.0, 0.5, 0.1562, 0.5, 0.125, 0.5, 0.125, 0.5, 0.1562, 0.5, 0.5625, 0.5, 0.5312, 0.5, 0.5312, 0.5, 0.5625, 0.5, 0.9688, 0.5, 0.9375, 0.5, 0.9375, 0.5, 0.9688, 0.5, 0.125, 0.5, 0.09375, 0.5, 0.09375, 0.5, 0.125, 0.5, 0.5312, 0.5, 0.5, 0.5, 0.5, 0.5, 0.5312, 0.5, 0.9375, 0.5, 0.9062, 0.5, 0.9062, 0.5, 0.9375, 0.5, 0.09375, 0.5, 0.0625, 0.5, 0.0625, 0.5, 0.09375, 0.5, 0.5, 0.5, 0.4688, 0.5, 0.4688, 0.5, 0.5, 0.5, 0.9062, 0.5, 0.875, 0.5, 0.875, 0.5, 0.9062, 0.5, 0.0625, 0.5, 0.03125, 0.5, 0.03125, 0.5, 0.0625, 0.5, 0.4688, 0.5, 0.4375, 0.5, 0.4375, 0.5, 0.4688, 0.5, 0.6875, 0.5, 0.6562, 0.5, 0.6562, 0.5, 0.6875, 0.5, 0.3438, 0.5, 0.3125, 0.5, 0.3125, 0.5, 0.3438, 0.5, 0.75, 0.5, 0.7188, 0.5, 0.7188, 0.5, 0.75, 0.5, 0.3125, 0.5, 0.2812, 0.5, 0.2812, 0.5, 0.3125, 0.5, 0.7188, 0.5, 0.6875, 0.5, 0.6875, 0.5, 0.7188, 0.5, 0.2812, 0.5, 0.25, 0.5, 0.25, 0.5, 0.2812, 0.5, 0.6875, 0.5, 0.6562, 0.5, 0.6562, 0.5, 0.6875, 0.5, 0.25, 0.5, 0.2188, 0.5, 0.2188, 0.5, 0.25, 0.5, 0.6562, 0.5, 0.625, 0.5, 0.625, 0.5, 0.6562, 0.5, 0.2188, 0.5, 0.1875, 0.5, 0.1875, 0.5, 0.2188, 0.5, 0.625, 0.5, 0.5938, 0.5, 0.5938, 0.5, 0.625, 0.5, 0.1875, 0.5, 0.1562, 0.5, 0.1562, 0.5, 0.1875, 0.5, 0.5938, 0.5, 0.5625, 0.5, 0.5625, 0.5, 0.5938, 0.5, 1.0, 0.5, 0.9688, 0.5, 0.9688, 0.5, 1.0, 0.5, 0.1562, 0.5, 0.125, 0.5, 0.125, 0.5, 0.1562, 0.5, 0.5625, 0.5, 0.5312, 0.5, 0.5312, 0.5, 0.5625, 0.5, 0.9688, 0.5, 0.9375, 0.5, 0.9375, 0.5, 0.9688, 0.5, 0.125, 0.5, 0.09375, 0.5, 0.09375, 0.5, 0.125, 0.5, 0.5312, 0.5, 0.5, 0.5, 0.5, 0.5, 0.5312, 0.5, 0.9375, 0.5, 0.9062, 0.5, 0.9062, 0.5, 0.9375, 0.5, 0.09375, 0.5, 0.0625, 0.5, 0.0625, 0.5, 0.09375, 0.5, 0.5, 0.5, 0.4688, 0.5, 0.4688, 0.5, 0.5, 0.5, 0.9062, 0.5, 0.875, 0.5, 0.875, 0.5, 0.9062, 0.5, 0.0625, 0.5, 0.03125, 0.5, 0.03125, 0.5, 0.0625, 0.5, 0.4688, 0.5, 0.4375, 0.5, 0.4375, 0.5, 0.4688, 0.5, 0.875, 0.5, 0.8438, 0.5, 0.8438, 0.5, 0.875, 0.5, 0.03125, 0.5, 0.0, 0.5, 0.0, 0.5, 0.03125, 0.5, 0.4375, 0.5, 0.4062, 0.5, 0.4062, 0.5, 0.4375, 0.5, 0.8438, 0.5, 0.8125, 0.5, 0.8125, 0.5, 0.8438, 0.5, 0.4062, 0.5, 0.375, 0.5, 0.375, 0.5, 0.4062, 0.5, 0.8125, 0.5, 0.7812, 0.5, 0.7812, 0.5, 0.8125, 0.5, 0.375, 0.5, 0.3438, 0.5, 0.3438, 0.5, 0.375, 0.5, 0.75, 0.49, 0.7968, 0.4854, 0.8418, 0.4717, 0.8833, 0.4496, 0.9197, 0.4197, 0.9496, 0.3833, 0.9717, 0.3418, 0.9854, 0.2968, 0.99, 0.25, 0.9854, 0.2032, 0.9717, 0.1582, 0.9496, 0.1167, 0.9197, 0.08029, 0.8833, 0.05045, 0.8418, 0.02827, 0.7968, 0.01461, 0.75, 0.01, 0.7032, 0.01461, 0.6582, 0.02827, 0.6167, 0.05045, 0.5803, 0.08029, 0.5504, 0.1167, 0.5283, 0.1582, 0.5146, 0.2032, 0.51, 0.25, 0.5146, 0.2968, 0.5283, 0.3418, 0.5504, 0.3833, 0.5803, 0.4197, 0.6167, 0.4496, 0.6582, 0.4717, 0.7032, 0.4854, 0.25, 0.5, 0.2188, 0.5, 0.2188, 0.5, 0.25, 0.5, 0.6562, 0.5, 0.625, 0.5, 0.625, 0.5, 0.6562, 0.5, 0.2188, 0.5, 0.1875, 0.5, 0.1875, 0.5, 0.2188, 0.5, 0.625, 0.5, 0.5938, 0.5, 0.5938, 0.5, 0.625, 0.5, 0.1875, 0.5, 0.1562, 0.5, 0.1562, 0.5, 0.1875, 0.5, 0.5938, 0.5, 0.5625, 0.5, 0.5625, 0.5, 0.5938, 0.5, 1.0, 0.5, 0.9688, 0.5, 0.9688, 0.5, 1.0, 0.5, 0.1562, 0.5, 0.125, 0.5, 0.125, 0.5, 0.1562, 0.5, 0.5625, 0.5, 0.5312, 0.5, 0.5312, 0.5, 0.5625, 0.5, 0.9688, 0.5, 0.9375, 0.5, 0.9375, 0.5, 0.9688, 0.5, 0.125, 0.5, 0.09375, 0.5, 0.09375, 0.5, 0.125, 0.5, 0.5312, 0.5, 0.5, 0.5, 0.5, 0.5, 0.5312, 0.5, 0.9375, 0.5, 0.9062, 0.5, 0.9062, 0.5, 0.9375, 0.5, 0.09375, 0.5, 0.0625, 0.5, 0.0625, 0.5, 0.09375, 0.5, 0.5, 0.5, 0.4688, 0.5, 0.4688, 0.5, 0.5, 0.5, 0.9062, 0.5, 0.875, 0.5, 0.875, 0.5, 0.9062, 0.5, 0.0625, 0.5, 0.03125, 0.5, 0.03125, 0.5, 0.0625, 0.5, 0.4688, 0.5, 0.4375, 0.5, 0.4375, 0.5, 0.4688, 0.5, 0.875, 0.5, 0.8438, 0.5, 0.8438, 0.5, 0.875, 0.5, 0.03125, 0.5, 0.0, 0.5, 0.0, 0.5, 0.03125, 0.5, 0.4375, 0.5, 0.4062, 0.5, 0.4062, 0.5, 0.4375, 0.5, 0.8438, 0.5, 0.8125, 0.5, 0.8125, 0.5, 0.8438, 0.5, 0.4062, 0.5, 0.375, 0.5, 0.375, 0.5, 0.4062, 0.5, 0.8125, 0.5, 0.7812, 0.5, 0.7812, 0.5, 0.8125, 0.5, 0.375, 0.5, 0.3438, 0.5, 0.3438, 0.5, 0.375, 0.5, 0.7812, 0.5, 0.75, 0.5, 0.75, 0.5, 0.7812, 0.5, 0.3438, 0.5, 0.3125, 0.5, 0.3125, 0.5, 0.3438, 0.5, 0.75, 0.5, 0.7188, 0.5, 0.7188, 0.5, 0.75, 0.5, 0.3125, 0.5, 0.2812, 0.5, 0.2812, 0.5, 0.3125, 0.5, 0.7188, 0.5, 0.6875, 0.5, 0.6875, 0.5, 0.7188, 0.5, 0.2812, 0.5, 0.25, 0.5, 0.25, 0.5, 0.2812, 0.5])
me_cylinder.materials.append(mat_label)
me_cylinder.materials.append(mat_kaleng)
me_cylinder.update()

# ---- objects
ob_cylinder = bpy.data.objects.new('Cylinder', me_cylinder)
ob_empty = bpy.data.objects.new('Empty', img_susu_kental_manis_carnation_coffee_mate_klg_495g_539294_png)

# ---- transforms, parenting, visibility, modifiers, constraints
ob_cylinder.location = (1.124e-16, 0.03266, 0.5063)
ob_cylinder.scale = (1.569, 1.569, 1.569)
ob_empty.location = (0.0, 0.0, 0.0)
ob_empty.rotation_euler = (1.571, -0.0, 1.571)
ob_empty.empty_display_type = 'IMAGE'
ob_empty.empty_display_size = 5.0
ob_empty.empty_image_depth = 'BACK'
ob_empty.show_empty_image_perspective = False
ob_empty.empty_image_side = 'FRONT'

# ---- collection membership
col_collection.objects.link(ob_cylinder)
col_collection.objects.link(ob_empty)

# ---- scene / render settings (as saved in the file)
scene.frame_start = 1; scene.frame_end = 250; scene.frame_set(1)
scene.render.engine = 'BLENDER_EEVEE_NEXT'
scene.cycles.sampling_pattern = 'TABULATED_SOBOL'
scene.view_settings.view_transform = 'Filmic'
bpy.context.view_layer.update()

# ---- added for rendering (the .blend has no active camera and no usable light): camera, sun
cam_auto = bpy.data.cameras.new('AutoCamera')
cam_auto.lens = 50.0
cam_auto.sensor_width = 36.0
cam_auto.clip_end = 1000.0
ob_auto_camera = bpy.data.objects.new('AutoCamera', cam_auto)
scene.collection.objects.link(ob_auto_camera)
ob_auto_camera.location = (6.04792, -7.22485, 4.84843)
ob_auto_camera.rotation_euler = (1.09748, -7.21219e-08, 0.694738)
scene.camera = ob_auto_camera
light_auto_sun = bpy.data.lights.new('AutoSun', 'SUN')
light_auto_sun.energy = 3.0
light_auto_sun.angle = 0.0523599
ob_auto_sun = bpy.data.objects.new('AutoSun', light_auto_sun)
scene.collection.objects.link(ob_auto_sun)
ob_auto_sun.rotation_euler = (0.872665, 0.174533, 0.523599)
bpy.context.view_layer.update()
